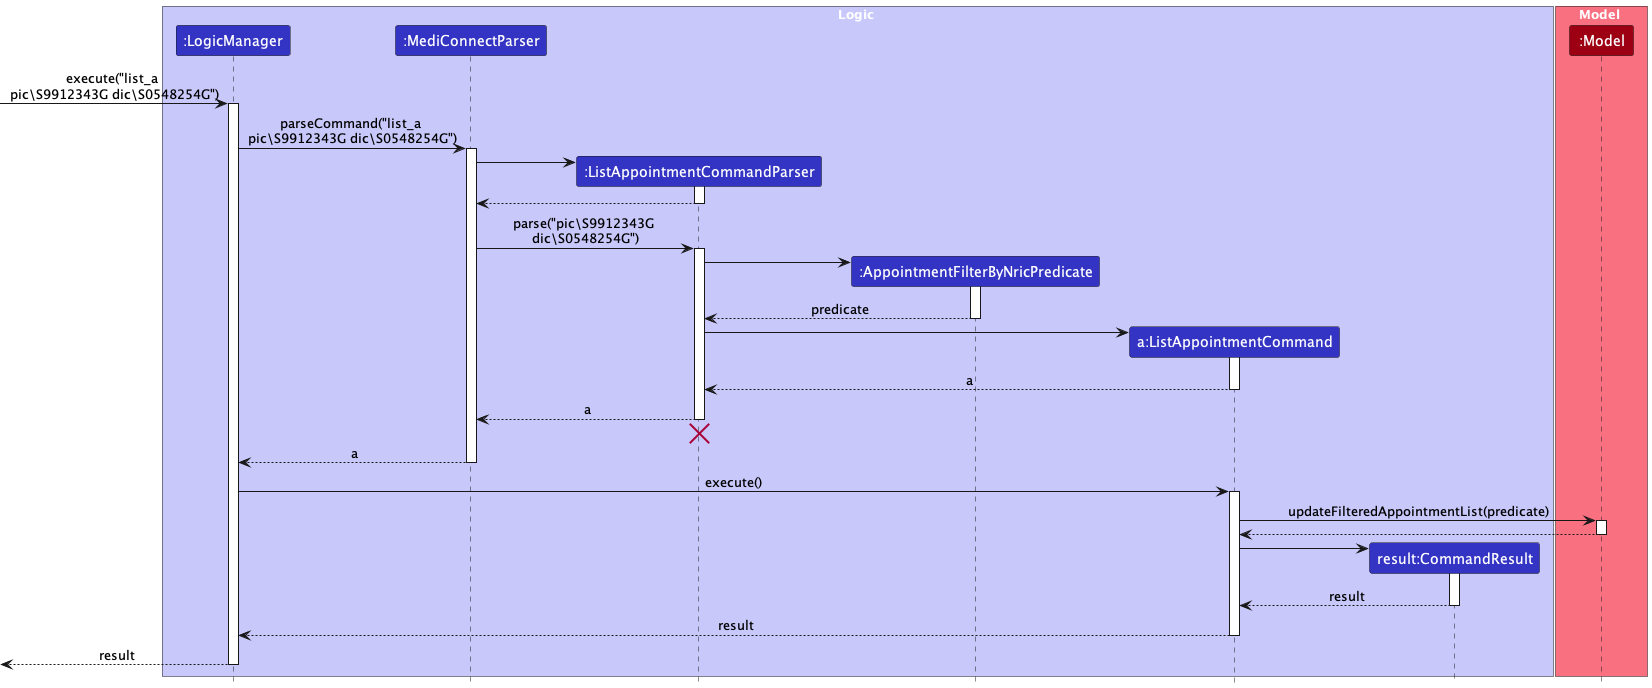

The diagram above was rendered by PlantUML. Its source (embedded in the PNG):
@startuml
!include style.puml
skinparam ArrowFontStyle plain

box Logic LOGIC_COLOR_T1
participant ":LogicManager" as LogicManager LOGIC_COLOR
participant ":MediConnectParser" as MediConnectParser LOGIC_COLOR
participant ":ListAppointmentCommandParser" as ListAppointmentCommandParser LOGIC_COLOR
participant ":AppointmentFilterByNricPredicate" as AppointmentFilterByNricPredicate LOGIC_COLOR
participant "a:ListAppointmentCommand" as ListAppointmentCommand LOGIC_COLOR
participant "result:CommandResult" as CommandResult LOGIC_COLOR
end box

box Model MODEL_COLOR_T1
participant ":Model" as Model MODEL_COLOR
end box

[-> LogicManager : execute("list_a \npic\S9912343G dic\S0548254G")
activate LogicManager

LogicManager -> MediConnectParser : parseCommand("list_a \npic\S9912343G dic\S0548254G")
activate MediConnectParser

create ListAppointmentCommandParser
MediConnectParser -> ListAppointmentCommandParser
activate ListAppointmentCommandParser


ListAppointmentCommandParser --> MediConnectParser
deactivate ListAppointmentCommandParser

MediConnectParser -> ListAppointmentCommandParser : parse("pic\S9912343G \ndic\S0548254G")
activate ListAppointmentCommandParser

create AppointmentFilterByNricPredicate
ListAppointmentCommandParser -> AppointmentFilterByNricPredicate
activate AppointmentFilterByNricPredicate
AppointmentFilterByNricPredicate --> ListAppointmentCommandParser : predicate
deactivate AppointmentFilterByNricPredicate

create ListAppointmentCommand
ListAppointmentCommandParser -> ListAppointmentCommand :
activate ListAppointmentCommand




ListAppointmentCommand --> ListAppointmentCommandParser : a
deactivate ListAppointmentCommand

ListAppointmentCommandParser --> MediConnectParser : a
deactivate ListAppointmentCommandParser
'Hidden arrow to position the destroy marker below the end of the activation bar.
ListAppointmentCommandParser -[hidden]-> MediConnectParser
destroy ListAppointmentCommandParser

MediConnectParser --> LogicManager : a
deactivate MediConnectParser

LogicManager -> ListAppointmentCommand : execute()
activate ListAppointmentCommand

ListAppointmentCommand -> Model : updateFilteredAppointmentList(predicate)
activate Model

Model --> ListAppointmentCommand
deactivate Model

create CommandResult
ListAppointmentCommand -> CommandResult
activate CommandResult

CommandResult --> ListAppointmentCommand : result
deactivate CommandResult

ListAppointmentCommand --> LogicManager : result
deactivate ListAppointmentCommand

[<--LogicManager : result
deactivate LogicManager
@enduml